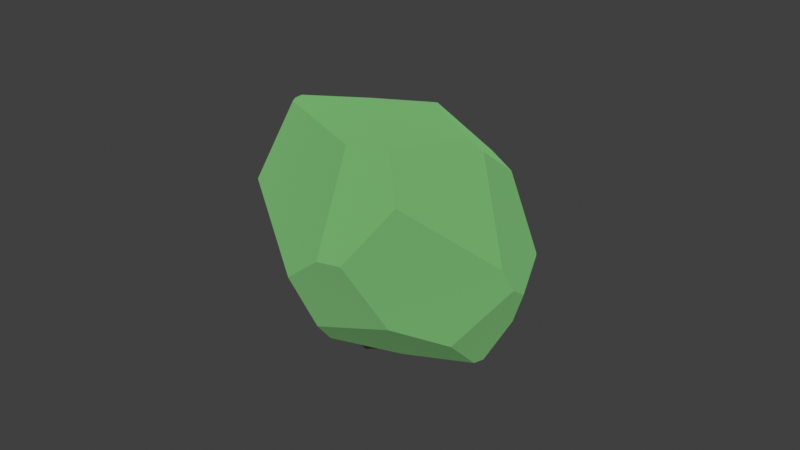 # Source: bush.blend  (saved by Blender 3.0.42; exported with 4.5.12 LTS)
import bpy
from mathutils import Matrix  # noqa: F401  (used for matrix-valued properties, if any)

bpy.ops.wm.read_factory_settings(use_empty=True)
scene = bpy.context.scene
scene.name = 'Scene'

# ---- collections
col_collection = bpy.data.collections.new('Collection'); scene.collection.children.link(col_collection)

# ---- materials (node trees are filled in below, after node groups)
mat_leaf = bpy.data.materials.new('leaf')
mat_leaf.use_transparent_shadow = False
mat_wood = bpy.data.materials.new('wood')
mat_wood.use_transparent_shadow = False

# ---- material node trees
mat_leaf.use_nodes = True; mat_leaf.node_tree.nodes.clear()
_N = mat_leaf.node_tree.nodes; _L = mat_leaf.node_tree.links
n0 = _N.new('ShaderNodeBsdfPrincipled'); n0.name = 'Principled BSDF'; n0.location = (10, 300)
n0.distribution = 'GGX'
n0.subsurface_method = 'BURLEY'
n0.inputs[0].default_value = (0.4117, 1.001, 0.3622, 1.0)
n0.inputs[1].default_value = 0.8
n0.inputs[2].default_value = 1.0
n0.inputs[3].default_value = 1.45
n0.inputs[27].default_value = (0.0, 0.0, 0.0, 1.0)
n0.inputs[28].default_value = 1.0
n1 = _N.new('ShaderNodeOutputMaterial'); n1.name = 'Material Output'; n1.location = (300, 300)
_L.new(n0.outputs[0], n1.inputs[0])
n1.is_active_output = True
mat_wood.use_nodes = True; mat_wood.node_tree.nodes.clear()
_N = mat_wood.node_tree.nodes; _L = mat_wood.node_tree.links
n0 = _N.new('ShaderNodeBsdfPrincipled'); n0.name = 'Principled BSDF'; n0.location = (10, 300)
n0.distribution = 'GGX'
n0.subsurface_method = 'BURLEY'
n0.inputs[0].default_value = (1.0, 0.6337, 0.4094, 1.0)
n0.inputs[1].default_value = 0.8
n0.inputs[2].default_value = 1.0
n0.inputs[3].default_value = 1.45
n0.inputs[27].default_value = (0.0, 0.0, 0.0, 1.0)
n0.inputs[28].default_value = 1.0
n1 = _N.new('ShaderNodeOutputMaterial'); n1.name = 'Material Output'; n1.location = (300, 300)
_L.new(n0.outputs[0], n1.inputs[0])
n1.is_active_output = True

# ---- world
world_world = bpy.data.worlds.new('World'); scene.world = world_world
world_world.use_nodes = True; world_world.node_tree.nodes.clear()
_N = world_world.node_tree.nodes; _L = world_world.node_tree.links
n0 = _N.new('ShaderNodeOutputWorld'); n0.name = 'World Output'; n0.location = (300, 300)
n1 = _N.new('ShaderNodeBackground'); n1.name = 'Background'; n1.location = (10, 300)
n1.inputs[0].default_value = (0.05088, 0.05088, 0.05088, 1.0)
_L.new(n1.outputs[0], n0.inputs[0])
n0.is_active_output = True
world_world.color = (0.05088, 0.05088, 0.05088)
world_world.use_sun_shadow = False
world_world.sun_shadow_jitter_overblur = 0.0

# ---- meshes
me_cube_004 = bpy.data.meshes.new('Cube.004')
me_cube_004.from_pydata([(-0.1673, 0.3735, -0.1198), (-0.1618, 0.3773, -0.1139), (-0.1794, 0.3642, -0.1315), (-0.1228, 0.3888, -0.1185), (-0.1174, 0.3891, -0.1228), (-0.1458, 0.3869, -0.09463), (-0.2608, 0.1414, -0.2192), (-0.2781, 0.2379, -0.1487), (-0.1699, 0.3669, -0.1357), (0.1947, 0.2837, -0.1876), (0.1188, 0.373, -0.1432), (-0.1104, 0.3892, -0.1274), (-0.2286, 0.1427, -0.2383), (-0.3071, 0.1272, -0.04076), (0.3437, 0.1011, -0.06733), (0.3223, 0.1308, -0.1863), (0.1308, -0.2232, 0.07408), (-0.1944, 0.1461, 0.1716), (-0.2843, -0.05858, 0.1132), (-0.2271, 0.1127, 0.1529), (-0.2919, -0.04484, -0.1064), (-0.2912, -0.06578, 0.101), (-0.3187, 0.004472, -0.0009172), (0.01212, -0.2147, 0.1561), (0.1103, -0.04829, 0.2339), (0.05279, -0.2138, 0.1591), (-0.1063, -0.09222, 0.2008), (-0.02245, 0.008377, 0.2495), (0.3156, 0.1096, -0.198), (0.03775, -0.003778, -0.3163), (0.1673, 0.08928, -0.2775), (0.2995, -0.02572, -0.1523), (-0.03288, -0.2198, 0.12), (-0.2864, -0.07566, 0.09415), (-0.2849, -0.06063, -0.1023), (0.2018, -0.1254, -0.1695), (0.097, -0.2428, -0.08208), (0.04662, -0.1051, -0.2697), (-0.01633, -0.2046, -0.1829), (0.04621, -0.246, -0.1031), (-0.1066, 0.3649, 0.02309), (0.1242, 0.365, -0.09556), (-0.1761, 0.1772, 0.1629), (-0.164, 0.1358, 0.1862), (-0.03283, 0.04153, 0.2464), (0.09821, 0.1256, 0.2098), (-0.1135, 0.3075, 0.0966), (0.2968, 0.1528, 0.06632), (0.351, 0.05013, 0.007795), (0.3133, -0.03104, 0.04581), (0.3434, 0.003214, 0.0149), (0.1439, -0.01957, 0.2235), (0.1679, 0.1039, 0.2004), (0.2925, 0.1577, 0.07086)], [], [(22, 13, 7, 6, 20), (0, 1, 5, 3, 4, 11, 8, 2), (7, 2, 8, 12, 6), (47, 48, 14), (21, 18, 19, 13, 22), (43, 17, 19, 18, 26, 27, 44), (27, 26, 23, 25, 24), (43, 44, 45, 46, 42), (36, 16, 25, 23, 32, 39), (32, 23, 26, 18, 21, 33), (10, 9, 30, 29, 12, 8, 11), (9, 15, 28, 30), (48, 50, 31, 28, 15, 14), (36, 39, 38, 37, 35), (21, 22, 20, 34, 33), (38, 39, 32, 33, 34), (6, 12, 29, 37, 38, 34, 20), (28, 31, 35, 37, 29, 30), (50, 48, 47, 53, 52, 51, 49), (43, 42, 17), (5, 40, 41, 10, 11, 4, 3), (52, 53, 41, 40, 46, 45), (52, 45, 44, 27, 24, 51), (40, 5, 1, 0, 2, 7, 13, 19, 17, 42, 46), (16, 36, 35, 31, 50, 49), (25, 16, 49, 51, 24), (10, 41, 53, 47, 14, 15, 9)])
_uv = me_cube_004.uv_layers.new(name='CarteUV')
_uv.uv.foreach_set('vector', [0.5229, 0.24, 0.506, 0.2528, 0.4397, 0.2433, 0.3912, 0.2864, 0.4495, 0.2601, 0.4531, 0.31, 0.4556, 0.3125, 0.4636, 0.3193, 0.4547, 0.3281, 0.4531, 0.3301, 0.4515, 0.3328, 0.4465, 0.3083, 0.4479, 0.3044, 0.4397, 0.2433, 0.4479, 0.3044, 0.4465, 0.3083, 0.3771, 0.3172, 0.3912, 0.2864, 0.5274, 0.5498, 0.5043, 0.5978, 0.4753, 0.5787, 0.5861, 0.2995, 0.5949, 0.3124, 0.6214, 0.3655, 0.506, 0.2528, 0.5229, 0.24, 0.6321, 0.4033, 0.6259, 0.3793, 0.6214, 0.3655, 0.5949, 0.3124, 0.6354, 0.4952, 0.6585, 0.5468, 0.6572, 0.5269, 0.6585, 0.5468, 0.6354, 0.4952, 0.5866, 0.6096, 0.5884, 0.6348, 0.6321, 0.6083, 0.6321, 0.4033, 0.6572, 0.5269, 0.6123, 0.517, 0.5575, 0.3603, 0.615, 0.3768, 0.4657, 0.6668, 0.5458, 0.6641, 0.5884, 0.6348, 0.5866, 0.6096, 0.568, 0.575, 0.4545, 0.6437, 0.568, 0.575, 0.5866, 0.6096, 0.6354, 0.4952, 0.5949, 0.3124, 0.5861, 0.2995, 0.5807, 0.3057, 0.4446, 0.4222, 0.4264, 0.4719, 0.3684, 0.5625, 0.3385, 0.5454, 0.3771, 0.3172, 0.4465, 0.3083, 0.4515, 0.3328, 0.4264, 0.4719, 0.4281, 0.5613, 0.421, 0.5704, 0.3684, 0.5625, 0.5043, 0.5978, 0.5057, 0.6162, 0.4327, 0.6282, 0.421, 0.5704, 0.4281, 0.5613, 0.4753, 0.5787, 0.4657, 0.6668, 0.4545, 0.6437, 0.4128, 0.571, 0.3651, 0.5914, 0.4225, 0.6457, 0.5861, 0.2995, 0.5229, 0.24, 0.4495, 0.2601, 0.4517, 0.2723, 0.5807, 0.3057, 0.4128, 0.571, 0.4545, 0.6437, 0.568, 0.575, 0.5807, 0.3057, 0.4517, 0.2723, 0.3912, 0.2864, 0.3771, 0.3172, 0.3385, 0.5454, 0.3651, 0.5914, 0.4128, 0.571, 0.4517, 0.2723, 0.4495, 0.2601, 0.421, 0.5704, 0.4327, 0.6282, 0.4225, 0.6457, 0.3651, 0.5914, 0.3385, 0.5454, 0.3684, 0.5625, 0.5057, 0.6162, 0.5043, 0.5978, 0.5274, 0.5498, 0.5291, 0.547, 0.5991, 0.5433, 0.6206, 0.6009, 0.5216, 0.6227, 0.6321, 0.4033, 0.615, 0.3768, 0.6259, 0.3793, 0.4636, 0.3193, 0.5149, 0.344, 0.4631, 0.4265, 0.4446, 0.4222, 0.4515, 0.3328, 0.4531, 0.3301, 0.4547, 0.3281, 0.5991, 0.5433, 0.5291, 0.547, 0.4631, 0.4265, 0.5149, 0.344, 0.5575, 0.3603, 0.6123, 0.517, 0.5991, 0.5433, 0.6123, 0.517, 0.6572, 0.5269, 0.6585, 0.5468, 0.6321, 0.6083, 0.6206, 0.6009, 0.5149, 0.344, 0.4636, 0.3193, 0.4556, 0.3125, 0.4531, 0.31, 0.4479, 0.3044, 0.4397, 0.2433, 0.506, 0.2528, 0.6214, 0.3655, 0.6259, 0.3793, 0.615, 0.3768, 0.5575, 0.3603, 0.5458, 0.6641, 0.4657, 0.6668, 0.4225, 0.6457, 0.4327, 0.6282, 0.5057, 0.6162, 0.5216, 0.6227, 0.5884, 0.6348, 0.5458, 0.6641, 0.5216, 0.6227, 0.6206, 0.6009, 0.6321, 0.6083, 0.4446, 0.4222, 0.4631, 0.4265, 0.5291, 0.547, 0.5274, 0.5498, 0.4753, 0.5787, 0.4281, 0.5613, 0.4264, 0.4719])
me_cube_004.materials.append(mat_leaf)
me_cube_004.use_remesh_fix_poles = True
me_cube_004.use_remesh_preserve_attributes = False
me_cube_004.update()
me_cylindre = bpy.data.meshes.new('Cylindre')
me_cylindre.from_pydata([(0.0, 1.0, -1.0), (1.411, 1.0, 5.075), (0.866, 0.5, -1.0), (2.277, 0.5, 5.075), (0.866, -0.5, -1.0), (2.277, -0.5, 5.075), (-8.742e-08, -1.0, -1.0), (1.411, -1.0, 5.075), (-0.866, -0.5, -1.0), (0.5446, -0.5, 5.075), (-0.866, 0.5, -1.0), (0.5446, 0.5, 5.075), (-0.246, 1.0, 1.025), (0.1275, 1.0, 3.05), (0.9936, 0.5, 3.05), (0.62, 0.5, 1.025), (0.9936, -0.5, 3.05), (0.62, -0.5, 1.025), (0.1275, -1.0, 3.05), (-0.246, -1.0, 1.025), (-0.7385, -0.5, 3.05), (-1.112, -0.5, 1.025), (-0.7385, 0.5, 3.05), (-1.112, 0.5, 1.025)], [], [(13, 1, 3, 14), (14, 3, 5, 16), (16, 5, 7, 18), (18, 7, 9, 20), (3, 1, 11, 9, 7, 5), (20, 9, 11, 22), (22, 11, 1, 13), (0, 2, 4, 6, 8, 10), (10, 23, 12, 0), (23, 22, 13, 12), (8, 21, 23, 10), (21, 20, 22, 23), (6, 19, 21, 8), (19, 18, 20, 21), (4, 17, 19, 6), (17, 16, 18, 19), (2, 15, 17, 4), (15, 14, 16, 17), (0, 12, 15, 2), (12, 13, 14, 15)])
_uv = me_cylindre.uv_layers.new(name='CarteUV')
_uv.uv.foreach_set('vector', [1.0, 0.8333, 1.0, 1.0, 0.8333, 1.0, 0.8333, 0.8333, 0.8333, 0.8333, 0.8333, 1.0, 0.6667, 1.0, 0.6667, 0.8333, 0.6667, 0.8333, 0.6667, 1.0, 0.5, 1.0, 0.5, 0.8333, 0.5, 0.8333, 0.5, 1.0, 0.3333, 1.0, 0.3333, 0.8333, 0.4578, 0.37, 0.25, 0.49, 0.04215, 0.37, 0.04215, 0.13, 0.25, 0.01, 0.4578, 0.13, 0.3333, 0.8333, 0.3333, 1.0, 0.1667, 1.0, 0.1667, 0.8333, 0.1667, 0.8333, 0.1667, 1.0, -8.941e-08, 1.0, -8.941e-08, 0.8333, 0.75, 0.49, 0.9578, 0.37, 0.9578, 0.13, 0.75, 0.01, 0.5422, 0.13, 0.5422, 0.37, 0.1667, 0.5, 0.1667, 0.6667, -8.941e-08, 0.6667, -8.941e-08, 0.5, 0.1667, 0.6667, 0.1667, 0.8333, -8.941e-08, 0.8333, -8.941e-08, 0.6667, 0.3333, 0.5, 0.3333, 0.6667, 0.1667, 0.6667, 0.1667, 0.5, 0.3333, 0.6667, 0.3333, 0.8333, 0.1667, 0.8333, 0.1667, 0.6667, 0.5, 0.5, 0.5, 0.6667, 0.3333, 0.6667, 0.3333, 0.5, 0.5, 0.6667, 0.5, 0.8333, 0.3333, 0.8333, 0.3333, 0.6667, 0.6667, 0.5, 0.6667, 0.6667, 0.5, 0.6667, 0.5, 0.5, 0.6667, 0.6667, 0.6667, 0.8333, 0.5, 0.8333, 0.5, 0.6667, 0.8333, 0.5, 0.8333, 0.6667, 0.6667, 0.6667, 0.6667, 0.5, 0.8333, 0.6667, 0.8333, 0.8333, 0.6667, 0.8333, 0.6667, 0.6667, 1.0, 0.5, 1.0, 0.6667, 0.8333, 0.6667, 0.8333, 0.5, 1.0, 0.6667, 1.0, 0.8333, 0.8333, 0.8333, 0.8333, 0.6667])
me_cylindre.materials.append(mat_wood)
me_cylindre.use_remesh_fix_poles = True
me_cylindre.use_remesh_preserve_attributes = False
me_cylindre.update()

# ---- objects
ob_leaf = bpy.data.objects.new('Leaf', me_cube_004)
ob_trunc = bpy.data.objects.new('Trunc', me_cylindre)

# ---- transforms, parenting, visibility, modifiers, constraints
ob_leaf.location = (0.5329, 0.3853, 0.8328)
ob_leaf.rotation_euler = (-0.4356, 0.2927, 0.0)
ob_leaf.scale = (1.853, 1.853, 1.853)
ob_trunc.location = (0.2845, 0.5755, 0.06369)
ob_trunc.rotation_euler = (0.0, -0.0, -0.8288)
ob_trunc.scale = (0.06602, 0.06602, 0.06602)

# ---- collection membership
col_collection.objects.link(ob_leaf)
col_collection.objects.link(ob_trunc)

# ---- scene / render settings (as saved in the file)
scene.frame_start = 1; scene.frame_end = 250; scene.frame_set(1)
scene.render.engine = 'BLENDER_EEVEE_NEXT'
scene.cycles.use_denoising = False
scene.cycles.samples = 128
scene.cycles.sampling_pattern = 'TABULATED_SOBOL'
scene.cycles.use_adaptive_sampling = False
scene.cycles.use_light_tree = False
scene.view_settings.view_transform = 'Standard'
bpy.context.view_layer.update()

# ---- added for rendering (the .blend has no active camera and no usable light): camera, sun
cam_auto = bpy.data.cameras.new('AutoCamera')
cam_auto.lens = 50.0
cam_auto.sensor_width = 36.0
cam_auto.clip_end = 1000.0
ob_auto_camera = bpy.data.objects.new('AutoCamera', cam_auto)
scene.collection.objects.link(ob_auto_camera)
ob_auto_camera.location = (3.12908, -2.64034, 2.79679)
ob_auto_camera.rotation_euler = (1.09748, -7.21219e-08, 0.694738)
scene.camera = ob_auto_camera
light_auto_sun = bpy.data.lights.new('AutoSun', 'SUN')
light_auto_sun.energy = 3.0
light_auto_sun.angle = 0.0523599
ob_auto_sun = bpy.data.objects.new('AutoSun', light_auto_sun)
scene.collection.objects.link(ob_auto_sun)
ob_auto_sun.rotation_euler = (0.872665, 0.174533, 0.523599)
bpy.context.view_layer.update()
